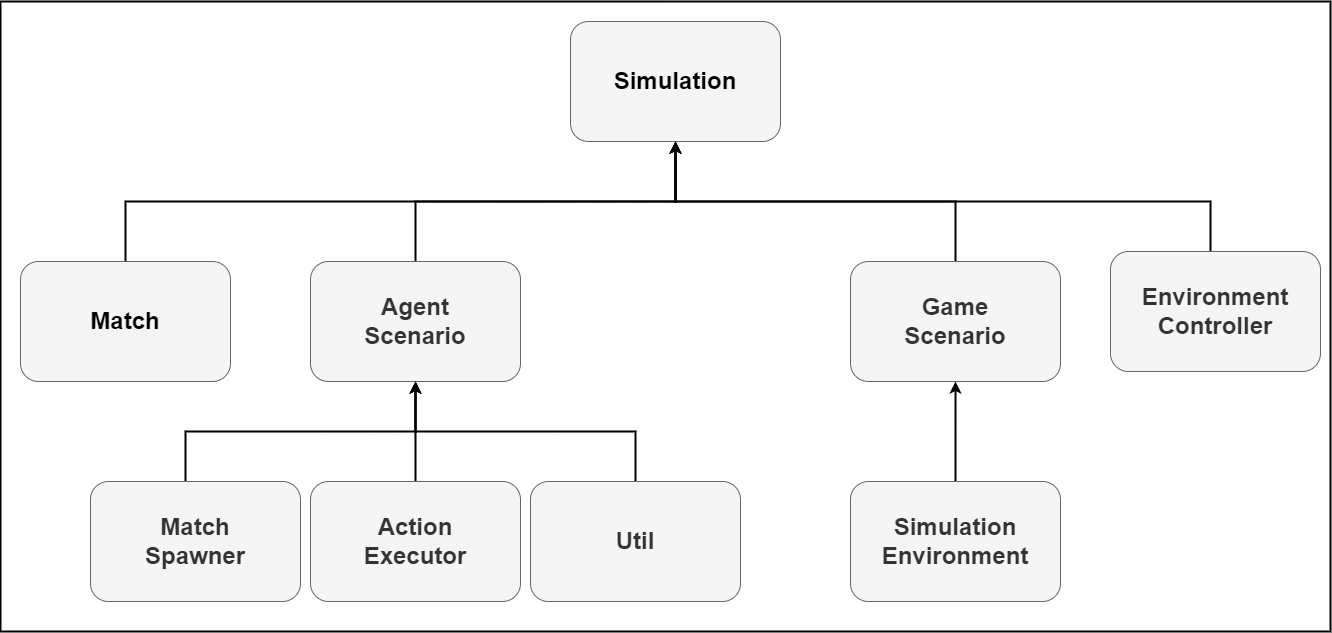

The diagram above was exported from draw.io. Its source (the exported page's mxGraphModel, read from the mxfile embedded in the PNG):
<mxGraphModel dx="2367" dy="2389" grid="1" gridSize="10" guides="1" tooltips="1" connect="1" arrows="1" fold="1" page="1" pageScale="1" pageWidth="827" pageHeight="1169" math="0" shadow="0">
  <root>
    <mxCell id="0" />
    <mxCell id="1" parent="0" />
    <mxCell id="g15p8EDKZ035WqLYVYT2-125" value="&lt;h1 style=&quot;line-height: 120%; font-size: 24px;&quot;&gt;&lt;br&gt;&lt;/h1&gt;" style="rounded=0;whiteSpace=wrap;html=1;align=left;verticalAlign=top;glass=0;shadow=0;fontSize=24;labelPosition=center;verticalLabelPosition=middle;spacing=2;spacingLeft=12;fillColor=none;gradientColor=#b3b3b3;strokeColor=#000000;strokeWidth=2;" parent="1" vertex="1">
      <mxGeometry x="-470" y="-210" width="1330" height="630" as="geometry" />
    </mxCell>
    <mxCell id="GcHd2Qe7aaRkqDGNFVYZ-1" value="&lt;font size=&quot;1&quot; color=&quot;#000000&quot;&gt;&lt;b style=&quot;font-size: 24px;&quot;&gt;Simulation&lt;/b&gt;&lt;/font&gt;" style="rounded=1;whiteSpace=wrap;html=1;fillColor=#f5f5f5;fontColor=#333333;strokeColor=#666666;" parent="1" vertex="1">
      <mxGeometry x="99.99999999999994" y="-190" width="210" height="120" as="geometry" />
    </mxCell>
    <mxCell id="_M8bvoJHwXZ4_5lPScq8-16" style="edgeStyle=orthogonalEdgeStyle;rounded=0;orthogonalLoop=1;jettySize=auto;html=1;exitX=0.5;exitY=0;exitDx=0;exitDy=0;entryX=0.5;entryY=1;entryDx=0;entryDy=0;strokeWidth=2;" parent="1" source="_M8bvoJHwXZ4_5lPScq8-2" target="GcHd2Qe7aaRkqDGNFVYZ-1" edge="1">
      <mxGeometry relative="1" as="geometry" />
    </mxCell>
    <mxCell id="_M8bvoJHwXZ4_5lPScq8-2" value="&lt;span style=&quot;font-size: 24px;&quot;&gt;&lt;b&gt;Agent&lt;/b&gt;&lt;/span&gt;&lt;div&gt;&lt;span style=&quot;font-size: 24px;&quot;&gt;&lt;b&gt;Scenario&lt;/b&gt;&lt;/span&gt;&lt;/div&gt;" style="rounded=1;whiteSpace=wrap;html=1;fillColor=#f5f5f5;fontColor=#333333;strokeColor=#666666;" parent="1" vertex="1">
      <mxGeometry x="-160.00000000000006" y="50" width="210" height="120" as="geometry" />
    </mxCell>
    <mxCell id="_M8bvoJHwXZ4_5lPScq8-36" style="edgeStyle=orthogonalEdgeStyle;rounded=0;orthogonalLoop=1;jettySize=auto;html=1;strokeWidth=2;" parent="1" source="_M8bvoJHwXZ4_5lPScq8-6" target="_M8bvoJHwXZ4_5lPScq8-2" edge="1">
      <mxGeometry relative="1" as="geometry">
        <Array as="points">
          <mxPoint x="-285" y="220" />
          <mxPoint x="-55" y="220" />
        </Array>
      </mxGeometry>
    </mxCell>
    <mxCell id="_M8bvoJHwXZ4_5lPScq8-6" value="&lt;span style=&quot;font-size: 24px;&quot;&gt;&lt;b&gt;Match&lt;/b&gt;&lt;/span&gt;&lt;div&gt;&lt;span style=&quot;font-size: 24px;&quot;&gt;&lt;b&gt;Spawner&lt;/b&gt;&lt;/span&gt;&lt;/div&gt;" style="rounded=1;whiteSpace=wrap;html=1;fillColor=#f5f5f5;fontColor=#333333;strokeColor=#666666;" parent="1" vertex="1">
      <mxGeometry x="-380.00000000000006" y="270" width="210" height="120" as="geometry" />
    </mxCell>
    <mxCell id="_M8bvoJHwXZ4_5lPScq8-45" style="edgeStyle=orthogonalEdgeStyle;rounded=0;orthogonalLoop=1;jettySize=auto;html=1;strokeWidth=2;" parent="1" source="_M8bvoJHwXZ4_5lPScq8-33" target="GcHd2Qe7aaRkqDGNFVYZ-1" edge="1">
      <mxGeometry relative="1" as="geometry">
        <Array as="points">
          <mxPoint x="-345" y="-10" />
          <mxPoint x="205" y="-10" />
        </Array>
      </mxGeometry>
    </mxCell>
    <mxCell id="_M8bvoJHwXZ4_5lPScq8-33" value="&lt;font size=&quot;1&quot; color=&quot;#000000&quot;&gt;&lt;b style=&quot;font-size: 24px;&quot;&gt;Match&lt;/b&gt;&lt;/font&gt;" style="rounded=1;whiteSpace=wrap;html=1;fillColor=#f5f5f5;fontColor=#333333;strokeColor=#666666;" parent="1" vertex="1">
      <mxGeometry x="-450" y="50" width="210" height="120" as="geometry" />
    </mxCell>
    <mxCell id="_M8bvoJHwXZ4_5lPScq8-39" style="edgeStyle=orthogonalEdgeStyle;rounded=0;orthogonalLoop=1;jettySize=auto;html=1;strokeWidth=2;" parent="1" source="_M8bvoJHwXZ4_5lPScq8-37" target="_M8bvoJHwXZ4_5lPScq8-2" edge="1">
      <mxGeometry relative="1" as="geometry" />
    </mxCell>
    <mxCell id="_M8bvoJHwXZ4_5lPScq8-37" value="&lt;span style=&quot;font-size: 24px;&quot;&gt;&lt;b&gt;Action&lt;/b&gt;&lt;/span&gt;&lt;div&gt;&lt;span style=&quot;font-size: 24px;&quot;&gt;&lt;b&gt;Executor&lt;/b&gt;&lt;/span&gt;&lt;/div&gt;" style="rounded=1;whiteSpace=wrap;html=1;fillColor=#f5f5f5;fontColor=#333333;strokeColor=#666666;" parent="1" vertex="1">
      <mxGeometry x="-160.00000000000006" y="270" width="210" height="120" as="geometry" />
    </mxCell>
    <mxCell id="_M8bvoJHwXZ4_5lPScq8-44" style="edgeStyle=orthogonalEdgeStyle;rounded=0;orthogonalLoop=1;jettySize=auto;html=1;strokeWidth=2;" parent="1" source="_M8bvoJHwXZ4_5lPScq8-41" target="_M8bvoJHwXZ4_5lPScq8-2" edge="1">
      <mxGeometry relative="1" as="geometry">
        <Array as="points">
          <mxPoint x="165" y="220" />
          <mxPoint x="-55" y="220" />
        </Array>
      </mxGeometry>
    </mxCell>
    <mxCell id="_M8bvoJHwXZ4_5lPScq8-41" value="&lt;span style=&quot;font-size: 24px;&quot;&gt;&lt;b&gt;Util&lt;/b&gt;&lt;/span&gt;" style="rounded=1;whiteSpace=wrap;html=1;fillColor=#f5f5f5;fontColor=#333333;strokeColor=#666666;" parent="1" vertex="1">
      <mxGeometry x="59.99999999999994" y="270" width="210" height="120" as="geometry" />
    </mxCell>
    <mxCell id="_M8bvoJHwXZ4_5lPScq8-53" style="edgeStyle=orthogonalEdgeStyle;rounded=0;orthogonalLoop=1;jettySize=auto;html=1;strokeWidth=2;" parent="1" source="_M8bvoJHwXZ4_5lPScq8-42" target="GcHd2Qe7aaRkqDGNFVYZ-1" edge="1">
      <mxGeometry relative="1" as="geometry">
        <Array as="points">
          <mxPoint x="485" y="-10" />
          <mxPoint x="205" y="-10" />
        </Array>
      </mxGeometry>
    </mxCell>
    <mxCell id="_M8bvoJHwXZ4_5lPScq8-42" value="&lt;span style=&quot;font-size: 24px;&quot;&gt;&lt;b&gt;Game&lt;/b&gt;&lt;/span&gt;&lt;div&gt;&lt;span style=&quot;font-size: 24px;&quot;&gt;&lt;b&gt;Scenario&lt;/b&gt;&lt;/span&gt;&lt;/div&gt;" style="rounded=1;whiteSpace=wrap;html=1;fillColor=#f5f5f5;fontColor=#333333;strokeColor=#666666;" parent="1" vertex="1">
      <mxGeometry x="379.99999999999994" y="50" width="210" height="120" as="geometry" />
    </mxCell>
    <mxCell id="_M8bvoJHwXZ4_5lPScq8-48" style="edgeStyle=orthogonalEdgeStyle;rounded=0;orthogonalLoop=1;jettySize=auto;html=1;strokeWidth=2;" parent="1" source="_M8bvoJHwXZ4_5lPScq8-46" target="_M8bvoJHwXZ4_5lPScq8-42" edge="1">
      <mxGeometry relative="1" as="geometry" />
    </mxCell>
    <mxCell id="_M8bvoJHwXZ4_5lPScq8-46" value="&lt;span style=&quot;font-size: 24px;&quot;&gt;&lt;b&gt;Simulation&lt;/b&gt;&lt;/span&gt;&lt;div&gt;&lt;span style=&quot;font-size: 24px;&quot;&gt;&lt;b&gt;Environment&lt;/b&gt;&lt;/span&gt;&lt;/div&gt;" style="rounded=1;whiteSpace=wrap;html=1;fillColor=#f5f5f5;fontColor=#333333;strokeColor=#666666;" parent="1" vertex="1">
      <mxGeometry x="379.99999999999994" y="270" width="210" height="120" as="geometry" />
    </mxCell>
    <mxCell id="_M8bvoJHwXZ4_5lPScq8-52" style="edgeStyle=orthogonalEdgeStyle;rounded=0;orthogonalLoop=1;jettySize=auto;html=1;strokeWidth=2;" parent="1" source="_M8bvoJHwXZ4_5lPScq8-50" target="GcHd2Qe7aaRkqDGNFVYZ-1" edge="1">
      <mxGeometry relative="1" as="geometry">
        <Array as="points">
          <mxPoint x="740" y="-10" />
          <mxPoint x="205" y="-10" />
        </Array>
      </mxGeometry>
    </mxCell>
    <mxCell id="_M8bvoJHwXZ4_5lPScq8-50" value="&lt;span style=&quot;font-size: 24px;&quot;&gt;&lt;b&gt;Environment&lt;/b&gt;&lt;/span&gt;&lt;div&gt;&lt;span style=&quot;font-size: 24px;&quot;&gt;&lt;b&gt;Controller&lt;/b&gt;&lt;/span&gt;&lt;/div&gt;" style="rounded=1;whiteSpace=wrap;html=1;fillColor=#f5f5f5;fontColor=#333333;strokeColor=#666666;" parent="1" vertex="1">
      <mxGeometry x="640" y="40" width="210" height="120" as="geometry" />
    </mxCell>
  </root>
</mxGraphModel>